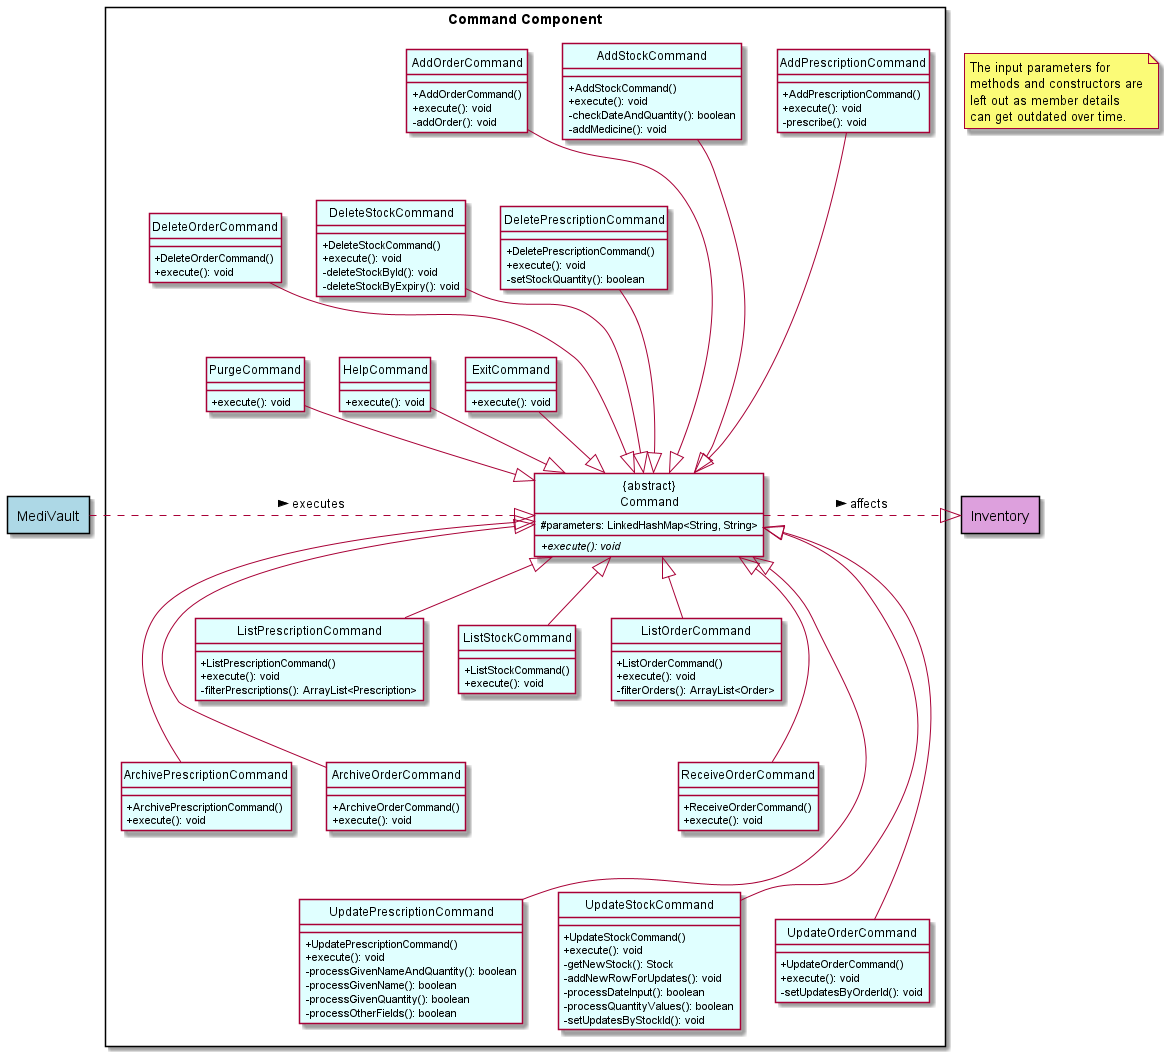

The diagram above was rendered by PlantUML. Its source (embedded in the PNG):
@startuml
'https://plantuml.com/class-diagram

!include style.puml

' hide the circles in the diagram
hide circle
' hide the icons for access modifiers
skinparam classAttributeIconSize 0
' to join all the arrows
'skinparam groupInheritance 3
skinparam classBackgroundColor COLOR_COMMAND_BOX

package "Command Component" <<Rectangle>> {
    class "{abstract}\nCommand" as Command
    class AddPrescriptionCommand
    class AddStockCommand
    class AddOrderCommand
    class ArchivePrescriptionCommand
    class ArchiveOrderCommand
    class DeletePrescriptionCommand
    class DeleteStockCommand
    class DeleteOrderCommand
    class ExitCommand
    class HelpCommand
    class ListPrescriptionCommand
    class ListStockCommand
    class ListOrderCommand
    class PurgeCommand
    class ReceiveOrderCommand
    class UpdatePrescriptionCommand
    class UpdateStockCommand
    class UpdateOrderCommand

}

package MediVault <<Rectangle>> COLOR_MEDIVAULT_BOX {
}

package Inventory <<Rectangle>> COLOR_INVENTORY_BOX {
}

class Command {
    #parameters: LinkedHashMap<String, String>
    +execute(): void{abstract}
}

class AddPrescriptionCommand {
    +AddPrescriptionCommand()
    +execute(): void
    -prescribe(): void
}

class AddStockCommand {
    +AddStockCommand()
    +execute(): void
    -checkDateAndQuantity(): boolean
    -addMedicine(): void
}

class AddOrderCommand {
    +AddOrderCommand()
    +execute(): void
    -addOrder(): void
}

class ArchivePrescriptionCommand {
    +ArchivePrescriptionCommand()
    +execute(): void
}

class ArchiveOrderCommand {
    +ArchiveOrderCommand()
    +execute(): void
}

class DeletePrescriptionCommand {
    +DeletePrescriptionCommand()
    +execute(): void
    -setStockQuantity(): boolean
}

class DeleteStockCommand {
    +DeleteStockCommand()
    +execute(): void
    -deleteStockById(): void
    -deleteStockByExpiry(): void
}

class DeleteOrderCommand {
    +DeleteOrderCommand()
    +execute(): void
}

class ExitCommand {
    +execute(): void
}

class HelpCommand {
    +execute(): void
}

class ListPrescriptionCommand {
    +ListPrescriptionCommand()
    +execute(): void
    -filterPrescriptions(): ArrayList<Prescription>
}

class ListStockCommand {
    +ListStockCommand()
    +execute(): void
}

class ListOrderCommand {
    +ListOrderCommand()
    +execute(): void
    -filterOrders(): ArrayList<Order>
}

class PurgeCommand {
    +execute(): void
}

class ReceiveOrderCommand {
    +ReceiveOrderCommand()
    +execute(): void
}

class UpdatePrescriptionCommand {
    +UpdatePrescriptionCommand()
    +execute(): void
    -processGivenNameAndQuantity(): boolean
    -processGivenName(): boolean
    -processGivenQuantity(): boolean
    -processOtherFields(): boolean
}

class UpdateOrderCommand {
    +UpdateOrderCommand()
    +execute(): void
    -setUpdatesByOrderId(): void
}

class UpdateStockCommand {
    +UpdateStockCommand()
    +execute(): void
    -getNewStock(): Stock
    -addNewRowForUpdates(): void
    -processDateInput(): boolean
    -processQuantityValues(): boolean
    -setUpdatesByStockId(): void
}

AddPrescriptionCommand ----|> Command
AddStockCommand ----|> Command
AddOrderCommand ----|> Command
DeletePrescriptionCommand ---|> Command
DeleteStockCommand ---|> Command
DeleteOrderCommand ---|> Command
ExitCommand --|> Command
HelpCommand --|> Command
PurgeCommand --|> Command
ListPrescriptionCommand --up|> Command
ListStockCommand --up|> Command
ListOrderCommand --up|> Command
ReceiveOrderCommand ---up|> Command
ArchivePrescriptionCommand ---up|> Command
ArchiveOrderCommand ---up|> Command
UpdateOrderCommand ----up|> Command
UpdatePrescriptionCommand ----up|> Command
UpdateStockCommand ----up|> Command

MediVault ---.right|> Command: executes >
Command ---.right|> Inventory: affects >

note as ConstraintsNote
The input parameters for
methods and constructors are
left out as member details
can get outdated over time.
end note


@enduml